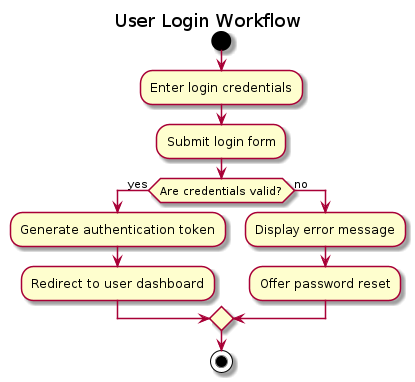

The diagram above was rendered by PlantUML. Its source (embedded in the PNG):
@startuml

title User Login Workflow

start
:Enter login credentials;
:Submit login form;
if (Are credentials valid?) then (yes)
  :Generate authentication token;
  :Redirect to user dashboard;
else (no)
  :Display error message;
  :Offer password reset;
endif
stop

@enduml